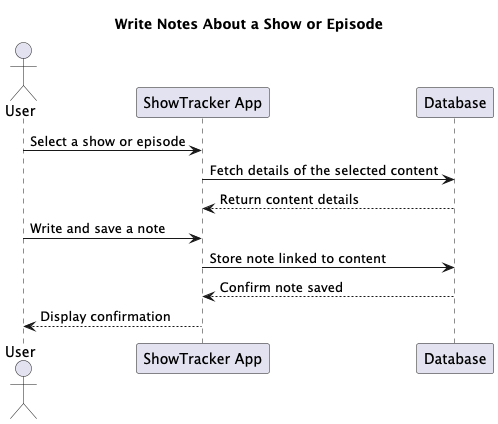

The diagram above was rendered by PlantUML. Its source (embedded in the PNG):
@startuml
title Write Notes About a Show or Episode

actor User
participant "ShowTracker App" as App
participant "Database" as DB

User -> App: Select a show or episode
App -> DB: Fetch details of the selected content
DB --> App: Return content details
User -> App: Write and save a note
App -> DB: Store note linked to content
DB --> App: Confirm note saved
App --> User: Display confirmation
@enduml